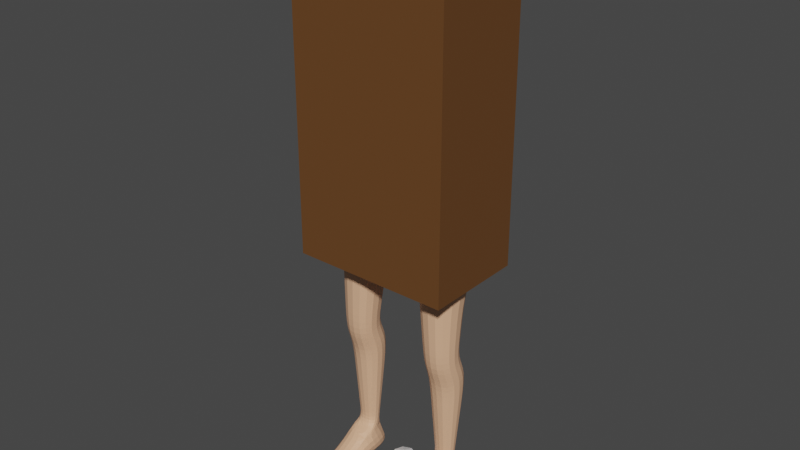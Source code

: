 # Source: MrBag_Run_Animation.blend  (saved by Blender 2.80.75; exported with 4.5.12 LTS)
import bpy
from mathutils import Matrix  # noqa: F401  (used for matrix-valued properties, if any)

bpy.ops.wm.read_factory_settings(use_empty=True)
scene = bpy.context.scene
scene.name = 'Scene'

# ---- collections
col_collection = bpy.data.collections.new('Collection'); scene.collection.children.link(col_collection)
col_body = bpy.data.collections.new('Body'); scene.collection.children.link(col_body)

# ---- materials (node trees are filled in below, after node groups)
mat_material_001 = bpy.data.materials.new('Material.001')
mat_material_001.use_transparent_shadow = False
mat_material = bpy.data.materials.new('Material')
mat_material.use_transparent_shadow = False

# ---- material node trees
mat_material_001.use_nodes = True; mat_material_001.node_tree.nodes.clear()
_N = mat_material_001.node_tree.nodes; _L = mat_material_001.node_tree.links
n0 = _N.new('ShaderNodeOutputMaterial'); n0.name = 'Material Output'; n0.location = (300, 300)
n1 = _N.new('ShaderNodeBsdfPrincipled'); n1.name = 'Principled BSDF'; n1.location = (10, 300)
n1.distribution = 'GGX'
n1.subsurface_method = 'BURLEY'
n1.inputs[0].default_value = (0.1376, 0.05687, 0.01632, 1.0)
n1.inputs[3].default_value = 1.45
n1.inputs[27].default_value = (0.0, 0.0, 0.0, 1.0)
n1.inputs[28].default_value = 1.0
_L.new(n1.outputs[0], n0.inputs[0])
n0.is_active_output = True
mat_material.use_nodes = True; mat_material.node_tree.nodes.clear()
_N = mat_material.node_tree.nodes; _L = mat_material.node_tree.links
n0 = _N.new('ShaderNodeOutputMaterial'); n0.name = 'Material Output'; n0.location = (300, 300)
n1 = _N.new('ShaderNodeBsdfPrincipled'); n1.name = 'Principled BSDF'; n1.location = (10, 300)
n1.distribution = 'GGX'
n1.subsurface_method = 'BURLEY'
n1.inputs[0].default_value = (0.8, 0.4525, 0.2741, 1.0)
n1.inputs[3].default_value = 1.45
n1.inputs[27].default_value = (0.0, 0.0, 0.0, 1.0)
n1.inputs[28].default_value = 1.0
_L.new(n1.outputs[0], n0.inputs[0])
n0.is_active_output = True

# ---- world
world_world = bpy.data.worlds.new('World'); scene.world = world_world
world_world.use_nodes = True; world_world.node_tree.nodes.clear()
_N = world_world.node_tree.nodes; _L = world_world.node_tree.links
n0 = _N.new('ShaderNodeOutputWorld'); n0.name = 'World Output'; n0.location = (300, 300)
n1 = _N.new('ShaderNodeBackground'); n1.name = 'Background'; n1.location = (10, 300)
n1.inputs[0].default_value = (0.05088, 0.05088, 0.05088, 1.0)
_L.new(n1.outputs[0], n0.inputs[0])
n0.is_active_output = True
world_world.color = (0.05088, 0.05088, 0.05088)
world_world.use_sun_shadow = False
world_world.sun_shadow_jitter_overblur = 0.0

# ---- meshes
me_sphere = bpy.data.meshes.new('Sphere')
me_sphere.from_pydata([(0.0, 0.2758, -0.2758), (0.195, 0.195, 0.2758), (0.2758, 0.2758, -1.705e-08), (0.195, 0.195, -0.2758), (0.2758, -3.979e-08, 0.2758), (0.39, -2.489e-08, -1.705e-08), (0.2758, -3.979e-08, -0.2758), (0.195, -0.195, 0.2758), (0.2758, -0.2758, -1.705e-08), (0.195, -0.195, -0.2758), (-2.059e-08, -0.2758, 0.2758), (-5.694e-09, -0.39, -1.705e-08), (-2.059e-08, -0.2758, -0.2758), (-0.195, -0.195, 0.2758), (-0.2758, -0.2758, -1.705e-08), (-0.195, -0.195, -0.2758), (0.0, -3.409e-08, -0.39), (-3.409e-08, -3.409e-08, 0.39), (-0.2758, -2.489e-08, 0.2758), (-0.39, -2.489e-08, -1.705e-08), (-0.2758, -2.489e-08, -0.2758), (-0.195, 0.195, 0.2758), (-0.2758, 0.2758, -1.705e-08), (-0.195, 0.195, -0.2758), (9.208e-09, 0.2758, 0.2758), (9.208e-09, 0.39, -1.705e-08)], [], [(0, 25, 2, 3), (24, 17, 1), (16, 0, 3), (25, 24, 1, 2), (3, 2, 5, 6), (1, 17, 4), (16, 3, 6), (2, 1, 4, 5), (6, 5, 8, 9), (4, 17, 7), (16, 6, 9), (5, 4, 7, 8), (9, 8, 11, 12), (7, 17, 10), (16, 9, 12), (8, 7, 10, 11), (12, 11, 14, 15), (10, 17, 13), (16, 12, 15), (11, 10, 13, 14), (14, 13, 18, 19), (15, 14, 19, 20), (13, 17, 18), (16, 15, 20), (16, 20, 23), (19, 18, 21, 22), (20, 19, 22, 23), (18, 17, 21), (16, 23, 0), (22, 21, 24, 25), (23, 22, 25, 0), (21, 17, 24)])
_uv = me_sphere.uv_layers.new(name='UVMap')
_uv.uv.foreach_set('vector', [0.75, 0.25, 0.75, 0.5, 0.625, 0.5, 0.625, 0.25, 0.75, 0.75, 0.6875, 1.0, 0.625, 0.75, 0.6875, 0.0, 0.75, 0.25, 0.625, 0.25, 0.75, 0.5, 0.75, 0.75, 0.625, 0.75, 0.625, 0.5, 0.625, 0.25, 0.625, 0.5, 0.5, 0.5, 0.5, 0.25, 0.625, 0.75, 0.5625, 1.0, 0.5, 0.75, 0.5625, 0.0, 0.625, 0.25, 0.5, 0.25, 0.625, 0.5, 0.625, 0.75, 0.5, 0.75, 0.5, 0.5, 0.5, 0.25, 0.5, 0.5, 0.375, 0.5, 0.375, 0.25, 0.5, 0.75, 0.4375, 1.0, 0.375, 0.75, 0.4375, 0.0, 0.5, 0.25, 0.375, 0.25, 0.5, 0.5, 0.5, 0.75, 0.375, 0.75, 0.375, 0.5, 0.375, 0.25, 0.375, 0.5, 0.25, 0.5, 0.25, 0.25, 0.375, 0.75, 0.3125, 1.0, 0.25, 0.75, 0.3125, 0.0, 0.375, 0.25, 0.25, 0.25, 0.375, 0.5, 0.375, 0.75, 0.25, 0.75, 0.25, 0.5, 0.25, 0.25, 0.25, 0.5, 0.125, 0.5, 0.125, 0.25, 0.25, 0.75, 0.1875, 1.0, 0.125, 0.75, 0.1875, 0.0, 0.25, 0.25, 0.125, 0.25, 0.25, 0.5, 0.25, 0.75, 0.125, 0.75, 0.125, 0.5, 0.125, 0.5, 0.125, 0.75, 0.0, 0.75, 0.0, 0.5, 0.125, 0.25, 0.125, 0.5, 0.0, 0.5, 0.0, 0.25, 0.125, 0.75, 0.0625, 1.0, 0.0, 0.75, 0.0625, 0.0, 0.125, 0.25, 0.0, 0.25, 0.9375, 0.0, 1.0, 0.25, 0.875, 0.25, 1.0, 0.5, 1.0, 0.75, 0.875, 0.75, 0.875, 0.5, 1.0, 0.25, 1.0, 0.5, 0.875, 0.5, 0.875, 0.25, 1.0, 0.75, 0.9375, 1.0, 0.875, 0.75, 0.8125, 0.0, 0.875, 0.25, 0.75, 0.25, 0.875, 0.5, 0.875, 0.75, 0.75, 0.75, 0.75, 0.5, 0.875, 0.25, 0.875, 0.5, 0.75, 0.5, 0.75, 0.25, 0.875, 0.75, 0.8125, 1.0, 0.75, 0.75])
me_sphere.use_remesh_preserve_volume = False
me_sphere.use_remesh_preserve_attributes = False
me_sphere.use_mirror_vertex_groups = False
me_sphere.update()
me_cube = bpy.data.meshes.new('Cube')
me_cube.from_pydata([(-1.0, -1.0, -1.0), (-1.0, -1.0, 3.647), (-1.0, 1.0, -1.0), (-1.0, 1.0, 3.647), (1.0, -1.0, -1.0), (1.0, -1.0, 3.647), (1.0, 1.0, -1.0), (1.0, 1.0, 3.647), (-1.0, -0.8171, -1.0), (-1.0, -0.8171, 3.647), (1.0, -0.8171, -1.0), (1.0, -0.8171, 3.647), (-1.0, 0.8292, 3.647), (1.0, 0.8292, -1.0), (-1.0, 0.8292, -1.0), (1.0, 0.8292, 3.647), (0.8963, 1.0, -1.0), (0.8963, 1.0, 3.647), (0.8963, -1.0, -1.0), (0.8963, -1.0, 3.647), (0.8963, -0.8171, 3.647), (0.8963, -0.8171, -1.0), (0.8963, 0.8292, -1.0), (0.8963, 0.8292, 3.647), (-0.8841, 1.0, -1.0), (-0.8841, -1.0, 3.647), (-0.8841, -0.8171, -1.0), (-0.8841, 0.8292, -1.0), (-0.8841, 1.0, 3.647), (-0.8841, -1.0, -1.0), (-0.8841, -0.8171, 3.647), (-0.8841, 0.8292, 3.647), (0.8963, -0.8171, -0.7836), (0.8963, 0.8292, -0.7836), (-0.8841, -0.8171, -0.7836), (-0.8841, 0.8292, -0.7836), (-1.0, -1.0, -0.4191), (-1.0, -1.0, 0.1617), (-1.0, -1.0, 0.7426), (-1.0, -1.0, 1.323), (-1.0, -1.0, 1.904), (-1.0, -1.0, 2.485), (-1.0, -1.0, 3.066), (-1.0, 1.0, 3.066), (-1.0, 1.0, 2.485), (-1.0, 1.0, 1.904), (-1.0, 1.0, 1.323), (-1.0, 1.0, 0.7426), (-1.0, 1.0, 0.1617), (-1.0, 1.0, -0.4191), (1.0, 1.0, 3.066), (1.0, 1.0, 2.485), (1.0, 1.0, 1.904), (1.0, 1.0, 1.323), (1.0, 1.0, 0.7426), (1.0, 1.0, 0.1617), (1.0, 1.0, -0.4191), (1.0, -1.0, 3.066), (1.0, -1.0, 2.485), (1.0, -1.0, 1.904), (1.0, -1.0, 1.323), (1.0, -1.0, 0.7426), (1.0, -1.0, 0.1617), (1.0, -1.0, -0.4191), (1.0, -0.8171, 3.066), (1.0, -0.8171, 2.485), (1.0, -0.8171, 1.904), (1.0, -0.8171, 1.323), (1.0, -0.8171, 0.7426), (1.0, -0.8171, 0.1617), (1.0, -0.8171, -0.4191), (-1.0, -0.8171, 3.066), (-1.0, -0.8171, 2.485), (-1.0, -0.8171, 1.904), (-1.0, -0.8171, 1.323), (-1.0, -0.8171, 0.7426), (-1.0, -0.8171, 0.1617), (-1.0, -0.8171, -0.4191), (1.0, 0.8292, 3.066), (1.0, 0.8292, 2.485), (1.0, 0.8292, 1.904), (1.0, 0.8292, 1.323), (1.0, 0.8292, 0.7426), (1.0, 0.8292, 0.1617), (1.0, 0.8292, -0.4191), (-1.0, 0.8292, 3.066), (-1.0, 0.8292, 2.485), (-1.0, 0.8292, 1.904), (-1.0, 0.8292, 1.323), (-1.0, 0.8292, 0.7426), (-1.0, 0.8292, 0.1617), (-1.0, 0.8292, -0.4191), (0.8963, -1.0, 3.066), (0.8963, -1.0, 2.485), (0.8963, -1.0, 1.904), (0.8963, -1.0, 1.323), (0.8963, -1.0, 0.7426), (0.8963, -1.0, 0.1617), (0.8963, -1.0, -0.4191), (0.8963, 1.0, 3.066), (0.8963, 1.0, 2.485), (0.8963, 1.0, 1.904), (0.8963, 1.0, 1.323), (0.8963, 1.0, 0.7426), (0.8963, 1.0, 0.1617), (0.8963, 1.0, -0.4191), (-0.8841, 1.0, 3.066), (-0.8841, 1.0, 2.485), (-0.8841, 1.0, 1.904), (-0.8841, 1.0, 1.323), (-0.8841, 1.0, 0.7426), (-0.8841, 1.0, 0.1617), (-0.8841, 1.0, -0.4191), (-0.8841, -1.0, 3.066), (-0.8841, -1.0, 2.485), (-0.8841, -1.0, 1.904), (-0.8841, -1.0, 1.323), (-0.8841, -1.0, 0.7426), (-0.8841, -1.0, 0.1617), (-0.8841, -1.0, -0.4191), (-0.528, 1.0, 3.647), (-0.172, 1.0, 3.647), (0.1841, 1.0, 3.647), (0.5402, 1.0, 3.647), (-0.528, -1.0, -1.0), (-0.172, -1.0, -1.0), (0.1841, -1.0, -1.0), (0.5402, -1.0, -1.0), (-0.528, -0.8171, 3.647), (-0.172, -0.8171, 3.647), (0.1841, -0.8171, 3.647), (0.5402, -0.8171, 3.647), (-0.528, 0.8292, 3.647), (-0.172, 0.8292, 3.647), (0.1841, 0.8292, 3.647), (0.5402, 0.8292, 3.647), (0.5402, 1.0, -1.0), (0.1841, 1.0, -1.0), (-0.172, 1.0, -1.0), (-0.528, 1.0, -1.0), (0.5402, -1.0, 3.647), (0.1841, -1.0, 3.647), (-0.172, -1.0, 3.647), (-0.528, -1.0, 3.647), (0.5402, -0.8171, -1.0), (0.1841, -0.8171, -1.0), (-0.172, -0.8171, -1.0), (-0.528, -0.8171, -1.0), (0.5402, 0.8292, -1.0), (0.1841, 0.8292, -1.0), (-0.172, 0.8292, -1.0), (-0.528, 0.8292, -1.0), (0.5402, -0.8171, -0.7836), (0.1841, -0.8171, -0.7836), (-0.172, -0.8171, -0.7836), (-0.528, -0.8171, -0.7836), (0.5402, 0.8292, -0.7836), (0.1841, 0.8292, -0.7836), (-0.172, 0.8292, -0.7836), (-0.528, 0.8292, -0.7836), (0.5402, -1.0, -0.4191), (0.1841, -1.0, -0.4191), (-0.172, -1.0, -0.4191), (-0.528, -1.0, -0.4191), (0.5402, -1.0, 0.1617), (0.1841, -1.0, 0.1617), (-0.172, -1.0, 0.1617), (-0.528, -1.0, 0.1617), (0.5402, -1.0, 0.7426), (0.1841, -1.0, 0.7426), (-0.172, -1.0, 0.7426), (-0.528, -1.0, 0.7426), (0.5402, -1.0, 1.323), (0.1841, -1.0, 1.323), (-0.172, -1.0, 1.323), (-0.528, -1.0, 1.323), (0.5402, -1.0, 1.904), (0.1841, -1.0, 1.904), (-0.172, -1.0, 1.904), (-0.528, -1.0, 1.904), (0.5402, -1.0, 2.485), (0.1841, -1.0, 2.485), (-0.172, -1.0, 2.485), (-0.528, -1.0, 2.485), (0.5402, -1.0, 3.066), (0.1841, -1.0, 3.066), (-0.172, -1.0, 3.066), (-0.528, -1.0, 3.066), (-0.528, 1.0, -0.4191), (-0.172, 1.0, -0.4191), (0.1841, 1.0, -0.4191), (0.5402, 1.0, -0.4191), (-0.528, 1.0, 0.1617), (-0.172, 1.0, 0.1617), (0.1841, 1.0, 0.1617), (0.5402, 1.0, 0.1617), (-0.528, 1.0, 0.7426), (-0.172, 1.0, 0.7426), (0.1841, 1.0, 0.7426), (0.5402, 1.0, 0.7426), (-0.528, 1.0, 1.323), (-0.172, 1.0, 1.323), (0.1841, 1.0, 1.323), (0.5402, 1.0, 1.323), (-0.528, 1.0, 1.904), (-0.172, 1.0, 1.904), (0.1841, 1.0, 1.904), (0.5402, 1.0, 1.904), (-0.528, 1.0, 2.485), (-0.172, 1.0, 2.485), (0.1841, 1.0, 2.485), (0.5402, 1.0, 2.485), (-0.528, 1.0, 3.066), (-0.172, 1.0, 3.066), (0.1841, 1.0, 3.066), (0.5402, 1.0, 3.066)], [], [(85, 12, 3, 43), (99, 17, 7, 50), (64, 11, 5, 57), (113, 25, 1, 42), (21, 10, 4, 18), (30, 9, 1, 25), (31, 12, 9, 30), (22, 13, 10, 21), (78, 15, 11, 64), (42, 1, 9, 71), (50, 7, 15, 78), (16, 6, 13, 22), (28, 3, 12, 31), (71, 9, 12, 85), (7, 17, 23, 15), (136, 16, 22, 148), (147, 26, 34, 155), (15, 23, 20, 11), (11, 20, 19, 5), (144, 21, 18, 127), (57, 5, 19, 92), (215, 123, 17, 99), (43, 3, 28, 106), (8, 26, 29, 0), (14, 27, 26, 8), (2, 24, 27, 14), (120, 28, 31, 132), (132, 31, 30, 128), (128, 30, 25, 143), (187, 143, 25, 113), (156, 33, 32, 152), (22, 21, 32, 33), (148, 22, 33, 156), (26, 27, 35, 34), (124, 163, 119, 29), (163, 167, 118, 119), (167, 171, 117, 118), (171, 175, 116, 117), (175, 179, 115, 116), (179, 183, 114, 115), (183, 187, 113, 114), (2, 49, 112, 24), (49, 48, 111, 112), (48, 47, 110, 111), (47, 46, 109, 110), (46, 45, 108, 109), (45, 44, 107, 108), (44, 43, 106, 107), (136, 191, 105, 16), (191, 195, 104, 105), (195, 199, 103, 104), (199, 203, 102, 103), (203, 207, 101, 102), (207, 211, 100, 101), (211, 215, 99, 100), (4, 63, 98, 18), (63, 62, 97, 98), (62, 61, 96, 97), (61, 60, 95, 96), (60, 59, 94, 95), (59, 58, 93, 94), (58, 57, 92, 93), (8, 77, 91, 14), (77, 76, 90, 91), (76, 75, 89, 90), (75, 74, 88, 89), (74, 73, 87, 88), (73, 72, 86, 87), (72, 71, 85, 86), (6, 56, 84, 13), (56, 55, 83, 84), (55, 54, 82, 83), (54, 53, 81, 82), (53, 52, 80, 81), (52, 51, 79, 80), (51, 50, 78, 79), (0, 36, 77, 8), (36, 37, 76, 77), (37, 38, 75, 76), (38, 39, 74, 75), (39, 40, 73, 74), (40, 41, 72, 73), (41, 42, 71, 72), (13, 84, 70, 10), (84, 83, 69, 70), (83, 82, 68, 69), (82, 81, 67, 68), (81, 80, 66, 67), (80, 79, 65, 66), (79, 78, 64, 65), (29, 119, 36, 0), (119, 118, 37, 36), (118, 117, 38, 37), (117, 116, 39, 38), (116, 115, 40, 39), (115, 114, 41, 40), (114, 113, 42, 41), (10, 70, 63, 4), (70, 69, 62, 63), (69, 68, 61, 62), (68, 67, 60, 61), (67, 66, 59, 60), (66, 65, 58, 59), (65, 64, 57, 58), (16, 105, 56, 6), (105, 104, 55, 56), (104, 103, 54, 55), (103, 102, 53, 54), (102, 101, 52, 53), (101, 100, 51, 52), (100, 99, 50, 51), (14, 91, 49, 2), (91, 90, 48, 49), (90, 89, 47, 48), (89, 88, 46, 47), (88, 87, 45, 46), (87, 86, 44, 45), (86, 85, 43, 44), (107, 106, 212, 208), (208, 212, 213, 209), (209, 213, 214, 210), (210, 214, 215, 211), (108, 107, 208, 204), (204, 208, 209, 205), (205, 209, 210, 206), (206, 210, 211, 207), (109, 108, 204, 200), (200, 204, 205, 201), (201, 205, 206, 202), (202, 206, 207, 203), (110, 109, 200, 196), (196, 200, 201, 197), (197, 201, 202, 198), (198, 202, 203, 199), (111, 110, 196, 192), (192, 196, 197, 193), (193, 197, 198, 194), (194, 198, 199, 195), (112, 111, 192, 188), (188, 192, 193, 189), (189, 193, 194, 190), (190, 194, 195, 191), (24, 112, 188, 139), (139, 188, 189, 138), (138, 189, 190, 137), (137, 190, 191, 136), (93, 92, 184, 180), (180, 184, 185, 181), (181, 185, 186, 182), (182, 186, 187, 183), (94, 93, 180, 176), (176, 180, 181, 177), (177, 181, 182, 178), (178, 182, 183, 179), (95, 94, 176, 172), (172, 176, 177, 173), (173, 177, 178, 174), (174, 178, 179, 175), (96, 95, 172, 168), (168, 172, 173, 169), (169, 173, 174, 170), (170, 174, 175, 171), (97, 96, 168, 164), (164, 168, 169, 165), (165, 169, 170, 166), (166, 170, 171, 167), (98, 97, 164, 160), (160, 164, 165, 161), (161, 165, 166, 162), (162, 166, 167, 163), (18, 98, 160, 127), (127, 160, 161, 126), (126, 161, 162, 125), (125, 162, 163, 124), (27, 151, 159, 35), (151, 150, 158, 159), (150, 149, 157, 158), (149, 148, 156, 157), (35, 159, 155, 34), (159, 158, 154, 155), (158, 157, 153, 154), (157, 156, 152, 153), (92, 19, 140, 184), (184, 140, 141, 185), (185, 141, 142, 186), (186, 142, 143, 187), (20, 131, 140, 19), (131, 130, 141, 140), (130, 129, 142, 141), (129, 128, 143, 142), (23, 135, 131, 20), (135, 134, 130, 131), (134, 133, 129, 130), (133, 132, 128, 129), (17, 123, 135, 23), (123, 122, 134, 135), (122, 121, 133, 134), (121, 120, 132, 133), (106, 28, 120, 212), (212, 120, 121, 213), (213, 121, 122, 214), (214, 122, 123, 215), (26, 147, 124, 29), (147, 146, 125, 124), (146, 145, 126, 125), (145, 144, 127, 126), (21, 144, 152, 32), (144, 145, 153, 152), (145, 146, 154, 153), (146, 147, 155, 154), (24, 139, 151, 27), (139, 138, 150, 151), (138, 137, 149, 150), (137, 136, 148, 149)])
_uv = me_cube.uv_layers.new(name='UVMap')
_uv.uv.foreach_set('vector', [0.5938, 0.2287, 0.625, 0.2287, 0.625, 0.25, 0.5938, 0.25, 0.5938, 0.487, 0.625, 0.487, 0.625, 0.5, 0.5938, 0.5, 0.5938, 0.7271, 0.625, 0.7271, 0.625, 0.75, 0.5938, 0.75, 0.5938, 0.9855, 0.625, 0.9855, 0.625, 1.0, 0.5938, 1.0, 0.362, 0.7271, 0.375, 0.7271, 0.375, 0.75, 0.362, 0.75, 0.8605, 0.7271, 0.875, 0.7271, 0.875, 0.75, 0.8605, 0.75, 0.8605, 0.5213, 0.875, 0.5213, 0.875, 0.7271, 0.8605, 0.7271, 0.362, 0.5213, 0.375, 0.5213, 0.375, 0.7271, 0.362, 0.7271, 0.5938, 0.5213, 0.625, 0.5213, 0.625, 0.7271, 0.5938, 0.7271, 0.5938, 0.0, 0.625, 0.0, 0.625, 0.02286, 0.5938, 0.02286, 0.5938, 0.5, 0.625, 0.5, 0.625, 0.5213, 0.5938, 0.5213, 0.362, 0.5, 0.375, 0.5, 0.375, 0.5213, 0.362, 0.5213, 0.8605, 0.5, 0.875, 0.5, 0.875, 0.5213, 0.8605, 0.5213, 0.5938, 0.02286, 0.625, 0.02286, 0.625, 0.2287, 0.5938, 0.2287, 0.625, 0.5, 0.638, 0.5, 0.638, 0.5213, 0.625, 0.5213, 0.3175, 0.5, 0.362, 0.5, 0.362, 0.5213, 0.3175, 0.5213, 0.184, 0.7271, 0.1395, 0.7271, 0.1395, 0.7271, 0.184, 0.7271, 0.625, 0.5213, 0.638, 0.5213, 0.638, 0.7271, 0.625, 0.7271, 0.625, 0.7271, 0.638, 0.7271, 0.638, 0.75, 0.625, 0.75, 0.3175, 0.7271, 0.362, 0.7271, 0.362, 0.75, 0.3175, 0.75, 0.5938, 0.75, 0.625, 0.75, 0.625, 0.763, 0.5938, 0.763, 0.5938, 0.4425, 0.625, 0.4425, 0.625, 0.487, 0.5938, 0.487, 0.5938, 0.25, 0.625, 0.25, 0.625, 0.2645, 0.5938, 0.2645, 0.125, 0.7271, 0.1395, 0.7271, 0.1395, 0.75, 0.125, 0.75, 0.125, 0.5213, 0.1395, 0.5213, 0.1395, 0.7271, 0.125, 0.7271, 0.125, 0.5, 0.1395, 0.5, 0.1395, 0.5213, 0.125, 0.5213, 0.816, 0.5, 0.8605, 0.5, 0.8605, 0.5213, 0.816, 0.5213, 0.816, 0.5213, 0.8605, 0.5213, 0.8605, 0.7271, 0.816, 0.7271, 0.816, 0.7271, 0.8605, 0.7271, 0.8605, 0.75, 0.816, 0.75, 0.5938, 0.941, 0.625, 0.941, 0.625, 0.9855, 0.5938, 0.9855, 0.3175, 0.5213, 0.362, 0.5213, 0.362, 0.7271, 0.3175, 0.7271, 0.362, 0.5213, 0.362, 0.7271, 0.362, 0.7271, 0.362, 0.5213, 0.3175, 0.5213, 0.362, 0.5213, 0.362, 0.5213, 0.3175, 0.5213, 0.1395, 0.7271, 0.1395, 0.5213, 0.1395, 0.5213, 0.1395, 0.7271, 0.375, 0.941, 0.4062, 0.941, 0.4062, 0.9855, 0.375, 0.9855, 0.4062, 0.941, 0.4375, 0.941, 0.4375, 0.9855, 0.4062, 0.9855, 0.4375, 0.941, 0.4688, 0.941, 0.4688, 0.9855, 0.4375, 0.9855, 0.4688, 0.941, 0.5, 0.941, 0.5, 0.9855, 0.4688, 0.9855, 0.5, 0.941, 0.5312, 0.941, 0.5312, 0.9855, 0.5, 0.9855, 0.5312, 0.941, 0.5625, 0.941, 0.5625, 0.9855, 0.5312, 0.9855, 0.5625, 0.941, 0.5938, 0.941, 0.5938, 0.9855, 0.5625, 0.9855, 0.375, 0.25, 0.4062, 0.25, 0.4062, 0.2645, 0.375, 0.2645, 0.4062, 0.25, 0.4375, 0.25, 0.4375, 0.2645, 0.4062, 0.2645, 0.4375, 0.25, 0.4688, 0.25, 0.4688, 0.2645, 0.4375, 0.2645, 0.4688, 0.25, 0.5, 0.25, 0.5, 0.2645, 0.4688, 0.2645, 0.5, 0.25, 0.5312, 0.25, 0.5312, 0.2645, 0.5, 0.2645, 0.5312, 0.25, 0.5625, 0.25, 0.5625, 0.2645, 0.5312, 0.2645, 0.5625, 0.25, 0.5938, 0.25, 0.5938, 0.2645, 0.5625, 0.2645, 0.375, 0.4425, 0.4062, 0.4425, 0.4062, 0.487, 0.375, 0.487, 0.4062, 0.4425, 0.4375, 0.4425, 0.4375, 0.487, 0.4062, 0.487, 0.4375, 0.4425, 0.4688, 0.4425, 0.4688, 0.487, 0.4375, 0.487, 0.4688, 0.4425, 0.5, 0.4425, 0.5, 0.487, 0.4688, 0.487, 0.5, 0.4425, 0.5312, 0.4425, 0.5312, 0.487, 0.5, 0.487, 0.5312, 0.4425, 0.5625, 0.4425, 0.5625, 0.487, 0.5312, 0.487, 0.5625, 0.4425, 0.5938, 0.4425, 0.5938, 0.487, 0.5625, 0.487, 0.375, 0.75, 0.4062, 0.75, 0.4062, 0.763, 0.375, 0.763, 0.4062, 0.75, 0.4375, 0.75, 0.4375, 0.763, 0.4062, 0.763, 0.4375, 0.75, 0.4688, 0.75, 0.4688, 0.763, 0.4375, 0.763, 0.4688, 0.75, 0.5, 0.75, 0.5, 0.763, 0.4688, 0.763, 0.5, 0.75, 0.5312, 0.75, 0.5312, 0.763, 0.5, 0.763, 0.5312, 0.75, 0.5625, 0.75, 0.5625, 0.763, 0.5312, 0.763, 0.5625, 0.75, 0.5938, 0.75, 0.5938, 0.763, 0.5625, 0.763, 0.375, 0.02286, 0.4062, 0.02286, 0.4062, 0.2287, 0.375, 0.2287, 0.4062, 0.02286, 0.4375, 0.02286, 0.4375, 0.2287, 0.4062, 0.2287, 0.4375, 0.02286, 0.4688, 0.02286, 0.4688, 0.2287, 0.4375, 0.2287, 0.4688, 0.02286, 0.5, 0.02286, 0.5, 0.2287, 0.4688, 0.2287, 0.5, 0.02286, 0.5312, 0.02286, 0.5312, 0.2287, 0.5, 0.2287, 0.5312, 0.02286, 0.5625, 0.02286, 0.5625, 0.2287, 0.5312, 0.2287, 0.5625, 0.02286, 0.5938, 0.02286, 0.5938, 0.2287, 0.5625, 0.2287, 0.375, 0.5, 0.4062, 0.5, 0.4062, 0.5213, 0.375, 0.5213, 0.4062, 0.5, 0.4375, 0.5, 0.4375, 0.5213, 0.4062, 0.5213, 0.4375, 0.5, 0.4688, 0.5, 0.4688, 0.5213, 0.4375, 0.5213, 0.4688, 0.5, 0.5, 0.5, 0.5, 0.5213, 0.4688, 0.5213, 0.5, 0.5, 0.5312, 0.5, 0.5312, 0.5213, 0.5, 0.5213, 0.5312, 0.5, 0.5625, 0.5, 0.5625, 0.5213, 0.5312, 0.5213, 0.5625, 0.5, 0.5938, 0.5, 0.5938, 0.5213, 0.5625, 0.5213, 0.375, 0.0, 0.4062, 0.0, 0.4062, 0.02286, 0.375, 0.02286, 0.4062, 0.0, 0.4375, 0.0, 0.4375, 0.02286, 0.4062, 0.02286, 0.4375, 0.0, 0.4688, 0.0, 0.4688, 0.02286, 0.4375, 0.02286, 0.4688, 0.0, 0.5, 0.0, 0.5, 0.02286, 0.4688, 0.02286, 0.5, 0.0, 0.5312, 0.0, 0.5312, 0.02286, 0.5, 0.02286, 0.5312, 0.0, 0.5625, 0.0, 0.5625, 0.02286, 0.5312, 0.02286, 0.5625, 0.0, 0.5938, 0.0, 0.5938, 0.02286, 0.5625, 0.02286, 0.375, 0.5213, 0.4062, 0.5213, 0.4062, 0.7271, 0.375, 0.7271, 0.4062, 0.5213, 0.4375, 0.5213, 0.4375, 0.7271, 0.4062, 0.7271, 0.4375, 0.5213, 0.4688, 0.5213, 0.4688, 0.7271, 0.4375, 0.7271, 0.4688, 0.5213, 0.5, 0.5213, 0.5, 0.7271, 0.4688, 0.7271, 0.5, 0.5213, 0.5312, 0.5213, 0.5312, 0.7271, 0.5, 0.7271, 0.5312, 0.5213, 0.5625, 0.5213, 0.5625, 0.7271, 0.5312, 0.7271, 0.5625, 0.5213, 0.5938, 0.5213, 0.5938, 0.7271, 0.5625, 0.7271, 0.375, 0.9855, 0.4062, 0.9855, 0.4062, 1.0, 0.375, 1.0, 0.4062, 0.9855, 0.4375, 0.9855, 0.4375, 1.0, 0.4062, 1.0, 0.4375, 0.9855, 0.4688, 0.9855, 0.4688, 1.0, 0.4375, 1.0, 0.4688, 0.9855, 0.5, 0.9855, 0.5, 1.0, 0.4688, 1.0, 0.5, 0.9855, 0.5312, 0.9855, 0.5312, 1.0, 0.5, 1.0, 0.5312, 0.9855, 0.5625, 0.9855, 0.5625, 1.0, 0.5312, 1.0, 0.5625, 0.9855, 0.5938, 0.9855, 0.5938, 1.0, 0.5625, 1.0, 0.375, 0.7271, 0.4062, 0.7271, 0.4062, 0.75, 0.375, 0.75, 0.4062, 0.7271, 0.4375, 0.7271, 0.4375, 0.75, 0.4062, 0.75, 0.4375, 0.7271, 0.4688, 0.7271, 0.4688, 0.75, 0.4375, 0.75, 0.4688, 0.7271, 0.5, 0.7271, 0.5, 0.75, 0.4688, 0.75, 0.5, 0.7271, 0.5312, 0.7271, 0.5312, 0.75, 0.5, 0.75, 0.5312, 0.7271, 0.5625, 0.7271, 0.5625, 0.75, 0.5312, 0.75, 0.5625, 0.7271, 0.5938, 0.7271, 0.5938, 0.75, 0.5625, 0.75, 0.375, 0.487, 0.4062, 0.487, 0.4062, 0.5, 0.375, 0.5, 0.4062, 0.487, 0.4375, 0.487, 0.4375, 0.5, 0.4062, 0.5, 0.4375, 0.487, 0.4688, 0.487, 0.4688, 0.5, 0.4375, 0.5, 0.4688, 0.487, 0.5, 0.487, 0.5, 0.5, 0.4688, 0.5, 0.5, 0.487, 0.5312, 0.487, 0.5312, 0.5, 0.5, 0.5, 0.5312, 0.487, 0.5625, 0.487, 0.5625, 0.5, 0.5312, 0.5, 0.5625, 0.487, 0.5938, 0.487, 0.5938, 0.5, 0.5625, 0.5, 0.375, 0.2287, 0.4062, 0.2287, 0.4062, 0.25, 0.375, 0.25, 0.4062, 0.2287, 0.4375, 0.2287, 0.4375, 0.25, 0.4062, 0.25, 0.4375, 0.2287, 0.4688, 0.2287, 0.4688, 0.25, 0.4375, 0.25, 0.4688, 0.2287, 0.5, 0.2287, 0.5, 0.25, 0.4688, 0.25, 0.5, 0.2287, 0.5312, 0.2287, 0.5312, 0.25, 0.5, 0.25, 0.5312, 0.2287, 0.5625, 0.2287, 0.5625, 0.25, 0.5312, 0.25, 0.5625, 0.2287, 0.5938, 0.2287, 0.5938, 0.25, 0.5625, 0.25, 0.5625, 0.2645, 0.5938, 0.2645, 0.5938, 0.309, 0.5625, 0.309, 0.5625, 0.309, 0.5938, 0.309, 0.5938, 0.3535, 0.5625, 0.3535, 0.5625, 0.3535, 0.5938, 0.3535, 0.5938, 0.398, 0.5625, 0.398, 0.5625, 0.398, 0.5938, 0.398, 0.5938, 0.4425, 0.5625, 0.4425, 0.5312, 0.2645, 0.5625, 0.2645, 0.5625, 0.309, 0.5312, 0.309, 0.5312, 0.309, 0.5625, 0.309, 0.5625, 0.3535, 0.5312, 0.3535, 0.5312, 0.3535, 0.5625, 0.3535, 0.5625, 0.398, 0.5312, 0.398, 0.5312, 0.398, 0.5625, 0.398, 0.5625, 0.4425, 0.5312, 0.4425, 0.5, 0.2645, 0.5312, 0.2645, 0.5312, 0.309, 0.5, 0.309, 0.5, 0.309, 0.5312, 0.309, 0.5312, 0.3535, 0.5, 0.3535, 0.5, 0.3535, 0.5312, 0.3535, 0.5312, 0.398, 0.5, 0.398, 0.5, 0.398, 0.5312, 0.398, 0.5312, 0.4425, 0.5, 0.4425, 0.4688, 0.2645, 0.5, 0.2645, 0.5, 0.309, 0.4688, 0.309, 0.4688, 0.309, 0.5, 0.309, 0.5, 0.3535, 0.4688, 0.3535, 0.4688, 0.3535, 0.5, 0.3535, 0.5, 0.398, 0.4687, 0.398, 0.4687, 0.398, 0.5, 0.398, 0.5, 0.4425, 0.4688, 0.4425, 0.4375, 0.2645, 0.4688, 0.2645, 0.4688, 0.309, 0.4375, 0.309, 0.4375, 0.309, 0.4688, 0.309, 0.4688, 0.3535, 0.4375, 0.3535, 0.4375, 0.3535, 0.4688, 0.3535, 0.4687, 0.398, 0.4375, 0.398, 0.4375, 0.398, 0.4687, 0.398, 0.4688, 0.4425, 0.4375, 0.4425, 0.4062, 0.2645, 0.4375, 0.2645, 0.4375, 0.309, 0.4063, 0.309, 0.4063, 0.309, 0.4375, 0.309, 0.4375, 0.3535, 0.4063, 0.3535, 0.4063, 0.3535, 0.4375, 0.3535, 0.4375, 0.398, 0.4062, 0.398, 0.4062, 0.398, 0.4375, 0.398, 0.4375, 0.4425, 0.4062, 0.4425, 0.375, 0.2645, 0.4062, 0.2645, 0.4063, 0.309, 0.375, 0.309, 0.375, 0.309, 0.4063, 0.309, 0.4063, 0.3535, 0.375, 0.3535, 0.375, 0.3535, 0.4063, 0.3535, 0.4062, 0.398, 0.375, 0.398, 0.375, 0.398, 0.4062, 0.398, 0.4062, 0.4425, 0.375, 0.4425, 0.5625, 0.763, 0.5938, 0.763, 0.5938, 0.8075, 0.5625, 0.8075, 0.5625, 0.8075, 0.5938, 0.8075, 0.5938, 0.852, 0.5625, 0.852, 0.5625, 0.852, 0.5938, 0.852, 0.5938, 0.8965, 0.5625, 0.8965, 0.5625, 0.8965, 0.5938, 0.8965, 0.5938, 0.941, 0.5625, 0.941, 0.5312, 0.763, 0.5625, 0.763, 0.5625, 0.8075, 0.5312, 0.8075, 0.5312, 0.8075, 0.5625, 0.8075, 0.5625, 0.852, 0.5312, 0.852, 0.5312, 0.852, 0.5625, 0.852, 0.5625, 0.8965, 0.5312, 0.8965, 0.5312, 0.8965, 0.5625, 0.8965, 0.5625, 0.941, 0.5312, 0.941, 0.5, 0.763, 0.5312, 0.763, 0.5312, 0.8075, 0.5, 0.8075, 0.5, 0.8075, 0.5312, 0.8075, 0.5312, 0.852, 0.5, 0.852, 0.5, 0.852, 0.5312, 0.852, 0.5312, 0.8965, 0.5, 0.8965, 0.5, 0.8965, 0.5312, 0.8965, 0.5312, 0.941, 0.5, 0.941, 0.4688, 0.763, 0.5, 0.763, 0.5, 0.8075, 0.4688, 0.8075, 0.4688, 0.8075, 0.5, 0.8075, 0.5, 0.852, 0.4688, 0.852, 0.4688, 0.852, 0.5, 0.852, 0.5, 0.8965, 0.4687, 0.8965, 0.4687, 0.8965, 0.5, 0.8965, 0.5, 0.941, 0.4688, 0.941, 0.4375, 0.763, 0.4688, 0.763, 0.4688, 0.8075, 0.4375, 0.8075, 0.4375, 0.8075, 0.4688, 0.8075, 0.4688, 0.852, 0.4375, 0.852, 0.4375, 0.852, 0.4688, 0.852, 0.4687, 0.8965, 0.4375, 0.8965, 0.4375, 0.8965, 0.4687, 0.8965, 0.4688, 0.941, 0.4375, 0.941, 0.4062, 0.763, 0.4375, 0.763, 0.4375, 0.8075, 0.4063, 0.8075, 0.4063, 0.8075, 0.4375, 0.8075, 0.4375, 0.852, 0.4063, 0.852, 0.4063, 0.852, 0.4375, 0.852, 0.4375, 0.8965, 0.4062, 0.8965, 0.4062, 0.8965, 0.4375, 0.8965, 0.4375, 0.941, 0.4062, 0.941, 0.375, 0.763, 0.4062, 0.763, 0.4063, 0.8075, 0.375, 0.8075, 0.375, 0.8075, 0.4063, 0.8075, 0.4063, 0.852, 0.375, 0.852, 0.375, 0.852, 0.4063, 0.852, 0.4062, 0.8965, 0.375, 0.8965, 0.375, 0.8965, 0.4062, 0.8965, 0.4062, 0.941, 0.375, 0.941, 0.1395, 0.5213, 0.184, 0.5213, 0.184, 0.5213, 0.1395, 0.5213, 0.184, 0.5213, 0.2285, 0.5213, 0.2285, 0.5213, 0.184, 0.5213, 0.2285, 0.5213, 0.273, 0.5213, 0.273, 0.5213, 0.2285, 0.5213, 0.273, 0.5213, 0.3175, 0.5213, 0.3175, 0.5213, 0.273, 0.5213, 0.1395, 0.5213, 0.184, 0.5213, 0.184, 0.7271, 0.1395, 0.7271, 0.184, 0.5213, 0.2285, 0.5213, 0.2285, 0.7271, 0.184, 0.7271, 0.2285, 0.5213, 0.273, 0.5213, 0.273, 0.7271, 0.2285, 0.7271, 0.273, 0.5213, 0.3175, 0.5213, 0.3175, 0.7271, 0.273, 0.7271, 0.5938, 0.763, 0.625, 0.763, 0.625, 0.8075, 0.5938, 0.8075, 0.5938, 0.8075, 0.625, 0.8075, 0.625, 0.852, 0.5938, 0.852, 0.5938, 0.852, 0.625, 0.852, 0.625, 0.8965, 0.5938, 0.8965, 0.5938, 0.8965, 0.625, 0.8965, 0.625, 0.941, 0.5938, 0.941, 0.638, 0.7271, 0.6825, 0.7271, 0.6825, 0.75, 0.638, 0.75, 0.6825, 0.7271, 0.727, 0.7271, 0.727, 0.75, 0.6825, 0.75, 0.727, 0.7271, 0.7715, 0.7271, 0.7715, 0.75, 0.727, 0.75, 0.7715, 0.7271, 0.816, 0.7271, 0.816, 0.75, 0.7715, 0.75, 0.638, 0.5213, 0.6825, 0.5213, 0.6825, 0.7271, 0.638, 0.7271, 0.6825, 0.5213, 0.727, 0.5213, 0.727, 0.7271, 0.6825, 0.7271, 0.727, 0.5213, 0.7715, 0.5213, 0.7715, 0.7271, 0.727, 0.7271, 0.7715, 0.5213, 0.816, 0.5213, 0.816, 0.7271, 0.7715, 0.7271, 0.638, 0.5, 0.6825, 0.5, 0.6825, 0.5213, 0.638, 0.5213, 0.6825, 0.5, 0.727, 0.5, 0.727, 0.5213, 0.6825, 0.5213, 0.727, 0.5, 0.7715, 0.5, 0.7715, 0.5213, 0.727, 0.5213, 0.7715, 0.5, 0.816, 0.5, 0.816, 0.5213, 0.7715, 0.5213, 0.5938, 0.2645, 0.625, 0.2645, 0.625, 0.309, 0.5938, 0.309, 0.5938, 0.309, 0.625, 0.309, 0.625, 0.3535, 0.5938, 0.3535, 0.5938, 0.3535, 0.625, 0.3535, 0.625, 0.398, 0.5938, 0.398, 0.5938, 0.398, 0.625, 0.398, 0.625, 0.4425, 0.5938, 0.4425, 0.1395, 0.7271, 0.184, 0.7271, 0.184, 0.75, 0.1395, 0.75, 0.184, 0.7271, 0.2285, 0.7271, 0.2285, 0.75, 0.184, 0.75, 0.2285, 0.7271, 0.273, 0.7271, 0.273, 0.75, 0.2285, 0.75, 0.273, 0.7271, 0.3175, 0.7271, 0.3175, 0.75, 0.273, 0.75, 0.362, 0.7271, 0.3175, 0.7271, 0.3175, 0.7271, 0.362, 0.7271, 0.3175, 0.7271, 0.273, 0.7271, 0.273, 0.7271, 0.3175, 0.7271, 0.273, 0.7271, 0.2285, 0.7271, 0.2285, 0.7271, 0.273, 0.7271, 0.2285, 0.7271, 0.184, 0.7271, 0.184, 0.7271, 0.2285, 0.7271, 0.1395, 0.5, 0.184, 0.5, 0.184, 0.5213, 0.1395, 0.5213, 0.184, 0.5, 0.2285, 0.5, 0.2285, 0.5213, 0.184, 0.5213, 0.2285, 0.5, 0.273, 0.5, 0.273, 0.5213, 0.2285, 0.5213, 0.273, 0.5, 0.3175, 0.5, 0.3175, 0.5213, 0.273, 0.5213])
me_cube.materials.append(mat_material_001)
me_cube.use_remesh_preserve_volume = False
me_cube.use_remesh_preserve_attributes = False
me_cube.use_mirror_vertex_groups = False
me_cube.update()
me_plane = bpy.data.meshes.new('Plane')
me_plane.from_pydata([(0.2841, -0.4548, -0.09226), (-0.1422, -0.4548, -0.09226), (-0.1422, -0.5309, 0.2105), (0.2841, -0.5309, 0.2105), (0.5103, -0.3609, 3.551), (-0.2334, -0.3845, 3.973), (-0.2639, 0.4705, 3.968), (0.4799, 0.4942, 3.545), (0.3193, -0.286, 2.033), (-0.152, -0.3133, 2.035), (-0.178, 0.144, 2.149), (0.2932, 0.1714, 2.147), (-0.2059, -0.1489, -0.03504), (0.3478, -0.1489, -0.03504), (0.3603, 0.3879, -0.106), (-0.2183, 0.3879, -0.106), (0.2483, -0.97, -0.05014), (-0.1064, -0.8509, -0.05014), (-0.1064, -0.8642, 0.08956), (0.2483, -0.9833, 0.08956), (0.7541, -0.5395, 3.679), (-0.1413, -0.6133, 4.623), (-0.1285, 0.5918, 4.673), (0.7541, 0.5153, 3.729), (0.7541, -0.4657, 4.791), (0.07613, -0.4526, 4.837), (0.07613, 0.4526, 4.837), (0.7541, -0.6182, 4.587), (0.4191, -0.317, 2.97), (-0.1789, -0.3538, 2.992), (-0.2172, 0.2428, 2.947), (0.3808, 0.2796, 2.925), (0.3435, -0.1599, 1.772), (-0.1748, -0.1863, 1.765), (-0.2021, 0.3153, 1.896), (0.3162, 0.3417, 1.903), (-0.1411, -0.2959, 0.3405), (0.2831, -0.2959, 0.3405), (0.2634, -0.7222, -0.0305), (-0.1215, -0.7222, -0.0305), (-0.1215, -0.7424, 0.1423), (0.2634, -0.7424, 0.1423), (0.4877, -0.3276, 3.331), (-0.2205, -0.3713, 3.356), (-0.2666, 0.3327, 3.276), (0.4416, 0.3764, 3.252), (0.3654, -0.3037, 2.486), (-0.1633, -0.3361, 2.505), (-0.1965, 0.1926, 2.486), (0.3322, 0.225, 2.466), (0.2241, -0.03998, 0.4319), (-0.07139, -0.05553, 0.4321), (-0.08221, 0.15, 0.4288), (0.2133, 0.1655, 0.4286), (0.2437, -0.06094, 0.6626), (-0.08835, -0.07842, 0.6628), (-0.1019, 0.1784, 0.6586), (0.2302, 0.1959, 0.6584), (0.2708, -0.08993, 0.9815), (-0.1118, -0.1101, 0.9818), (-0.1291, 0.2177, 0.9765), (0.2535, 0.2378, 0.9762), (0.3043, -0.1258, 1.376), (-0.1408, -0.1492, 1.376), (-0.1627, 0.2663, 1.37), (0.2824, 0.2897, 1.369), (0.7541, 0.5918, 4.673), (0.7541, 0.4526, 4.837)], [], [(38, 39, 1, 0), (50, 37, 53), (16, 17, 39, 38), (22, 66, 23), (19, 16, 38, 41), (18, 19, 41, 40), (37, 51, 36), (37, 50, 51), (52, 53, 15), (53, 14, 15), (17, 18, 40, 39), (36, 52, 15, 12), (19, 18, 17, 16), (15, 14, 13, 12), (36, 51, 52), (37, 13, 14, 53), (39, 40, 2, 1), (40, 41, 3, 2), (41, 38, 0, 3), (42, 43, 29, 28), (43, 44, 30, 29), (44, 45, 31, 30), (45, 42, 28, 31), (4, 5, 43, 42), (5, 6, 44, 43), (6, 7, 45, 44), (7, 4, 42, 45), (8, 9, 33, 32), (9, 10, 34, 33), (10, 11, 35, 34), (11, 8, 32, 35), (20, 21, 5, 4), (21, 22, 6, 5), (22, 23, 7, 6), (23, 20, 4, 7), (22, 26, 67, 66), (25, 26, 22, 21), (25, 21, 27, 24), (21, 20, 27), (46, 47, 9, 8), (47, 48, 10, 9), (48, 49, 11, 10), (49, 46, 8, 11), (28, 29, 47, 46), (29, 30, 48, 47), (30, 31, 49, 48), (31, 28, 46, 49), (54, 55, 51, 50), (55, 56, 52, 51), (56, 57, 53, 52), (57, 54, 50, 53), (58, 59, 55, 54), (59, 60, 56, 55), (60, 61, 57, 56), (61, 58, 54, 57), (62, 63, 59, 58), (63, 64, 60, 59), (64, 65, 61, 60), (65, 62, 58, 61), (32, 33, 63, 62), (33, 34, 64, 63), (34, 35, 65, 64), (35, 32, 62, 65), (0, 1, 12, 13), (1, 2, 36, 12), (2, 3, 37, 36), (3, 0, 13, 37), (26, 25, 24, 67)])
me_plane.materials.append(mat_material)
me_plane.use_remesh_preserve_volume = False
me_plane.use_remesh_preserve_attributes = False
me_plane.use_mirror_vertex_groups = False
me_plane.update()
arm_armature = bpy.data.armatures.new('Armature')  # bones are not reproduced

# ---- objects
ob_empty = bpy.data.objects.new('Empty', None)
ob_empty_001 = bpy.data.objects.new('Empty.001', None)
ob_empty_002 = bpy.data.objects.new('Empty.002', None)
ob_sphere = bpy.data.objects.new('Sphere', me_sphere)
ob_bag = bpy.data.objects.new('Bag', me_cube)
ob_legs = bpy.data.objects.new('Legs', me_plane)
ob_armature = bpy.data.objects.new('Armature', arm_armature)

# ---- transforms, parenting, visibility, modifiers, constraints
ob_empty.location = (-0.7639, -0.01971, 2.065)
ob_empty.rotation_euler = (4.712, 1.538, 1.571)
ob_empty.empty_display_type = 'IMAGE'
ob_empty.empty_display_size = 5.0
ob_empty.color = (1.0, 1.0, 1.0, 0.4839)
ob_empty.lineart.crease_threshold = 0.0
ob_empty_001.location = (-0.6263, -2.098e-08, 0.1561)
ob_empty_001.rotation_euler = (1.571, 1.571, 0.0)
ob_empty_001.empty_display_type = 'IMAGE'
ob_empty_001.empty_display_size = 5.487
ob_empty_001.empty_image_offset = (-0.8796, -0.433)
ob_empty_001.color = (1.0, 1.0, 1.0, 0.4435)
ob_empty_001.lineart.crease_threshold = 0.0
ob_empty_002.location = (-0.0, 0.0, 0.0)
ob_empty_002.lineart.crease_threshold = 0.0
ob_sphere.location = (0.0, 0.0, 0.0)
ob_sphere.scale = (0.6132, 0.6132, 0.6132)
ob_sphere.lineart.crease_threshold = 0.0
ob_bag.parent = ob_armature
ob_bag.matrix_parent_inverse = Matrix(((1.0, -0.0, 0.0, -9.411e-16), (-0.0, 1.0, -0.0, -0.01472), (0.0, -0.0, 1.0, -4.238), (-0.0, 0.0, -0.0, 1.0)))
ob_bag.location = (0.0, 0.0, 4.343)
ob_bag.scale = (1.126, 0.7218, 1.0)
ob_bag.lineart.crease_threshold = 0.0
_vg = ob_bag.vertex_groups.new(name='Pelvis')
for _i, _w in zip([0, 2, 4, 6, 8, 10, 13, 14, 16, 18, 21, 22, 24, 26, 27, 29, 32, 33, 34, 35, 36, 37, 38, 39, 40, 45, 46, 47, 48, 49, 52, 53, 54, 55, 56, 59, 60, 61, 62, 63, 66, 67, 68, 69, 70, 73, 74, 75, 76, 77, 80, 81, 82, 83, 84, 87, 88, 89, 90, 91, 94, 95, 96, 97, 98, 101, 102, 103, 104, 105, 108, 109, 110, 111, 112, 115, 116, 117, 118, 119, 124, 125, 126, 127, 136, 137, 138, 139, 144, 145, 146, 147, 148, 149, 150, 151, 152, 153, 154, 155, 156, 157, 158, 159, 160, 161, 162, 163, 164, 165, 166, 167, 168, 169, 170, 171, 172, 173, 174, 175, 176, 179, 188, 189, 190, 191, 192, 193, 194, 195, 196, 197, 198, 199, 200, 201, 202, 203, 204, 205, 206, 207], [0.1047, 0.1363, 0.1077, 0.1256, 0.1077, 0.1105, 0.1236, 0.1326, 0.1364, 0.1125, 0.1335, 0.1478, 0.1507, 0.1321, 0.1612, 0.1108, 0.1733, 0.189, 0.1735, 0.2003, 0.07749, 0.1438, 0.3114, 0.1405, 0.04003, 0.06154, 0.1475, 0.3067, 0.1469, 0.09907, 0.06183, 0.1481, 0.3076, 0.1434, 0.08661, 0.04096, 0.1418, 0.3144, 0.1457, 0.0784, 0.04227, 0.141, 0.3408, 0.1363, 0.07551, 0.04147, 0.1399, 0.3388, 0.1352, 0.07499, 0.06153, 0.1467, 0.3308, 0.134, 0.08124, 0.06126, 0.1462, 0.3305, 0.1367, 0.08915, 0.03976, 0.1439, 0.3161, 0.1588, 0.08217, 0.06192, 0.1508, 0.309, 0.1569, 0.09345, 0.06159, 0.1504, 0.3089, 0.1633, 0.1131, 0.03856, 0.1426, 0.3134, 0.1578, 0.08149, 0.1411, 0.1783, 0.1776, 0.141, 0.1679, 0.2246, 0.256, 0.1888, 0.1854, 0.2261, 0.2268, 0.186, 0.2087, 0.2649, 0.2842, 0.2261, 0.2609, 0.3151, 0.3162, 0.2626, 0.2816, 0.3439, 0.3513, 0.2931, 0.1026, 0.161, 0.1619, 0.1026, 0.2492, 0.5691, 0.5707, 0.2493, 0.4918, 0.6465, 0.6483, 0.4939, 0.1531, 0.1478, 0.1471, 0.152, 0.02183, 0.02047, 0.1871, 0.4545, 0.2518, 0.1301, 0.2629, 0.6089, 0.5853, 0.249, 0.4828, 0.6276, 0.6233, 0.4776, 0.1636, 0.1652, 0.1652, 0.1638, 0.05634, 0.0465, 0.04695, 0.05676]): _vg.add([_i], _w, 'REPLACE')
_vg = ob_bag.vertex_groups.new(name='Spine_1')
for _i, _w in zip([1, 3, 5, 7, 9, 11, 12, 15, 17, 19, 20, 21, 23, 25, 28, 30, 31, 32, 33, 35, 37, 38, 39, 40, 41, 42, 43, 44, 45, 46, 47, 48, 50, 51, 52, 53, 54, 55, 57, 58, 59, 60, 61, 62, 64, 65, 66, 67, 68, 69, 71, 72, 73, 74, 75, 76, 78, 79, 80, 81, 82, 83, 85, 86, 87, 88, 89, 90, 92, 93, 94, 95, 96, 97, 99, 100, 101, 102, 103, 104, 106, 107, 108, 109, 110, 111, 113, 114, 115, 116, 117, 118, 128, 131, 140, 143, 164, 165, 166, 167, 168, 169, 170, 171, 172, 173, 174, 175, 176, 177, 178, 179, 180, 181, 182, 183, 184, 185, 186, 187, 192, 193, 194, 195, 196, 197, 198, 199, 200, 201, 202, 203, 204, 205, 206, 207, 208, 209, 210, 211, 212, 215], [0.03023, 0.01239, 0.02859, 0.00642, 0.02979, 0.02827, 0.01522, 0.007481, 0.003959, 0.02658, 0.02156, 0.001397, 0.002496, 0.02745, 0.008556, 0.02228, 0.007803, 0.02051, 0.005181, 0.01588, 0.06164, 0.1995, 0.504, 0.4023, 0.1662, 0.07071, 0.04647, 0.1065, 0.2523, 0.4329, 0.1776, 0.05538, 0.044, 0.1057, 0.2515, 0.4318, 0.1774, 0.05539, 0.07042, 0.1661, 0.4019, 0.5034, 0.1996, 0.06233, 0.07084, 0.1644, 0.3944, 0.4955, 0.1992, 0.0642, 0.07122, 0.1646, 0.3947, 0.4958, 0.1991, 0.06351, 0.04894, 0.1089, 0.2407, 0.4291, 0.1796, 0.05761, 0.05082, 0.1097, 0.2413, 0.4299, 0.1798, 0.05762, 0.06945, 0.1669, 0.4079, 0.5115, 0.1994, 0.06041, 0.03895, 0.1024, 0.2678, 0.4356, 0.1756, 0.0532, 0.04053, 0.1029, 0.2711, 0.4376, 0.1755, 0.0529, 0.0695, 0.1669, 0.409, 0.5134, 0.1991, 0.05947, 0.003549, 0.003309, 0.009508, 0.009567, 0.04976, 0.03895, 0.03822, 0.04851, 0.1887, 0.1666, 0.1659, 0.1879, 0.5839, 0.6664, 0.6683, 0.587, 0.4391, 0.465, 0.4655, 0.4403, 0.1531, 0.1322, 0.1317, 0.1524, 0.05737, 0.03806, 0.03756, 0.057, 0.03591, 0.02939, 0.02979, 0.03634, 0.1654, 0.1509, 0.1513, 0.1658, 0.4891, 0.5531, 0.5513, 0.486, 0.202, 0.1666, 0.1668, 0.2015, 0.07496, 0.05205, 0.05231, 0.07516, 0.01219, 0.01187]): _vg.add([_i], _w, 'REPLACE')
_vg = ob_bag.vertex_groups.new(name='Spine_2')
for _i, _w in zip([1, 3, 5, 7, 9, 11, 12, 15, 17, 19, 20, 23, 25, 28, 30, 31, 38, 39, 40, 41, 42, 43, 44, 45, 46, 47, 48, 50, 51, 52, 53, 54, 55, 57, 58, 59, 60, 61, 64, 65, 66, 67, 68, 71, 72, 73, 74, 75, 78, 79, 80, 81, 82, 83, 85, 86, 87, 88, 89, 90, 92, 93, 94, 95, 96, 99, 100, 101, 102, 103, 106, 107, 108, 109, 110, 113, 114, 115, 116, 117, 120, 121, 122, 123, 128, 129, 130, 131, 132, 133, 134, 135, 140, 141, 142, 143, 168, 169, 170, 171, 172, 173, 174, 175, 176, 177, 178, 179, 180, 181, 182, 183, 184, 185, 186, 187, 196, 197, 198, 199, 200, 201, 202, 203, 204, 205, 206, 207, 208, 209, 210, 211, 212, 213, 214, 215], [0.2873, 0.3173, 0.2797, 0.2877, 0.2925, 0.2855, 0.3297, 0.2916, 0.2881, 0.2805, 0.3029, 0.3092, 0.2873, 0.3134, 0.3116, 0.34, 0.06942, 0.1795, 0.4316, 0.5486, 0.304, 0.3232, 0.5919, 0.5237, 0.2229, 0.08602, 0.001113, 0.3122, 0.588, 0.5225, 0.2231, 0.08613, 0.001238, 0.3007, 0.5466, 0.431, 0.1795, 0.06944, 0.3033, 0.545, 0.4332, 0.183, 0.07239, 0.3071, 0.547, 0.4338, 0.1831, 0.07239, 0.3134, 0.5829, 0.5303, 0.2229, 0.08756, 0.00329, 0.3256, 0.5871, 0.5316, 0.223, 0.08749, 0.003204, 0.2981, 0.5495, 0.4303, 0.1762, 0.06644, 0.3105, 0.594, 0.5108, 0.2232, 0.0844, 0.3198, 0.5985, 0.5101, 0.2227, 0.08399, 0.3005, 0.5519, 0.431, 0.1757, 0.06601, 0.2783, 0.191, 0.1887, 0.2673, 0.3129, 0.2065, 0.2055, 0.3081, 0.3263, 0.2047, 0.2017, 0.313, 0.2621, 0.1913, 0.1919, 0.2654, 0.05112, 0.02199, 0.02134, 0.0505, 0.1507, 0.1215, 0.1209, 0.1497, 0.4457, 0.4644, 0.4648, 0.4467, 0.598, 0.6573, 0.6589, 0.601, 0.267, 0.2257, 0.2254, 0.2674, 0.07217, 0.05831, 0.05868, 0.07284, 0.2137, 0.1952, 0.1958, 0.2147, 0.6201, 0.6965, 0.6951, 0.618, 0.6631, 0.7298, 0.7279, 0.6589, 0.2805, 0.2277, 0.2275, 0.277]): _vg.add([_i], _w, 'REPLACE')
_vg = ob_bag.vertex_groups.new(name='Head')
for _i, _w in zip([1, 3, 5, 7, 9, 11, 12, 15, 17, 19, 20, 23, 25, 28, 30, 31, 39, 40, 41, 42, 43, 44, 45, 46, 50, 51, 52, 53, 57, 58, 59, 60, 64, 65, 66, 67, 71, 72, 73, 74, 78, 79, 80, 81, 85, 86, 87, 88, 92, 93, 94, 95, 99, 100, 101, 102, 106, 107, 108, 109, 113, 114, 115, 116, 120, 121, 122, 123, 128, 129, 130, 131, 132, 133, 134, 135, 140, 141, 142, 143, 176, 177, 178, 179, 180, 181, 182, 183, 184, 185, 186, 187, 200, 203, 204, 205, 206, 207, 208, 209, 210, 211, 212, 213, 214, 215], [0.6631, 0.6397, 0.6717, 0.6733, 0.6579, 0.6659, 0.6254, 0.6688, 0.6745, 0.6723, 0.6527, 0.6548, 0.6649, 0.6461, 0.6436, 0.6203, 0.011, 0.07712, 0.2485, 0.6092, 0.6087, 0.2539, 0.1022, 0.03054, 0.6212, 0.2587, 0.104, 0.03191, 0.6129, 0.2505, 0.07792, 0.01169, 0.609, 0.2519, 0.08017, 0.01496, 0.6046, 0.2498, 0.07936, 0.01422, 0.617, 0.2594, 0.1054, 0.03384, 0.6031, 0.2544, 0.1035, 0.03243, 0.6174, 0.249, 0.07565, 0.008411, 0.6263, 0.2575, 0.102, 0.0294, 0.616, 0.2527, 0.1, 0.02776, 0.615, 0.2469, 0.07455, 0.007356, 0.6937, 0.7899, 0.7926, 0.7059, 0.6542, 0.7682, 0.7692, 0.6592, 0.6468, 0.7762, 0.7795, 0.6614, 0.7017, 0.7815, 0.781, 0.6984, 0.05468, 0.01856, 0.0176, 0.05357, 0.2252, 0.1958, 0.1949, 0.2232, 0.6653, 0.7237, 0.7244, 0.6655, 0.009776, 0.01116, 0.08171, 0.06301, 0.06368, 0.08337, 0.2277, 0.1947, 0.1962, 0.2313, 0.6751, 0.7439, 0.744, 0.6786]): _vg.add([_i], _w, 'REPLACE')
_vg = ob_bag.vertex_groups.new(name='Leg.L')
for _i, _w in zip([0, 2, 4, 6, 8, 10, 13, 14, 16, 18, 21, 22, 24, 26, 27, 29, 32, 33, 34, 35, 36, 49, 52, 53, 54, 55, 56, 59, 60, 61, 62, 63, 66, 67, 68, 69, 70, 77, 80, 81, 82, 83, 84, 91, 94, 95, 96, 97, 98, 101, 102, 103, 104, 105, 112, 119, 124, 125, 126, 127, 136, 137, 138, 139, 144, 145, 146, 147, 148, 149, 150, 151, 152, 153, 154, 155, 156, 157, 158, 159, 160, 161, 162, 163, 164, 165, 166, 167, 168, 169, 170, 172, 173, 188, 189, 190, 191, 192, 193, 194, 195, 196, 197, 198, 199, 202, 203, 207], [0.0679, 0.07677, 0.7988, 0.7846, 0.06704, 0.7957, 0.788, 0.07361, 0.7659, 0.7879, 0.7529, 0.7473, 0.08748, 0.085, 0.09227, 0.07578, 0.6807, 0.679, 0.1096, 0.1144, 0.02131, 0.02537, 0.05645, 0.149, 0.4021, 0.7551, 0.854, 0.0328, 0.1381, 0.3924, 0.7473, 0.8556, 0.03782, 0.1424, 0.3646, 0.7566, 0.8624, 0.01074, 0.05886, 0.1532, 0.3763, 0.7632, 0.8607, 0.01505, 0.02764, 0.132, 0.3928, 0.7339, 0.8468, 0.05345, 0.1429, 0.403, 0.7424, 0.845, 0.04008, 0.03589, 0.1264, 0.2593, 0.5521, 0.717, 0.7061, 0.5457, 0.2591, 0.1307, 0.6505, 0.4924, 0.2695, 0.1463, 0.6451, 0.4895, 0.2682, 0.1486, 0.5545, 0.4097, 0.263, 0.1645, 0.5503, 0.4057, 0.2609, 0.1655, 0.7941, 0.5989, 0.2237, 0.08324, 0.6399, 0.2667, 0.1079, 0.04, 0.2371, 0.1023, 0.03869, 0.08215, 0.02203, 0.08408, 0.2229, 0.5988, 0.7938, 0.04049, 0.1104, 0.2725, 0.6524, 0.004651, 0.05167, 0.1145, 0.2499, 0.04067, 0.09295, 0.0196]): _vg.add([_i], _w, 'REPLACE')
_vg = ob_bag.vertex_groups.new(name='Leg2.L')
_vg = ob_bag.vertex_groups.new(name='Leg.R')
for _i, _w in zip([0, 2, 4, 6, 8, 10, 13, 14, 16, 18, 21, 22, 24, 26, 27, 29, 32, 33, 34, 35, 36, 37, 38, 39, 40, 45, 46, 47, 48, 49, 56, 63, 70, 73, 74, 75, 76, 77, 84, 87, 88, 89, 90, 91, 98, 105, 108, 109, 110, 111, 112, 115, 116, 117, 118, 119, 124, 125, 126, 127, 136, 137, 138, 139, 144, 145, 146, 147, 148, 149, 150, 151, 152, 153, 154, 155, 156, 157, 158, 159, 160, 161, 162, 163, 164, 165, 166, 167, 169, 170, 171, 174, 175, 188, 189, 190, 191, 192, 193, 194, 195, 196, 197, 198, 200, 201, 204], [0.8025, 0.7592, 0.0683, 0.06588, 0.7989, 0.0671, 0.06386, 0.7654, 0.07354, 0.07492, 0.08344, 0.07838, 0.7336, 0.7528, 0.7143, 0.7889, 0.1064, 0.09979, 0.677, 0.6443, 0.8566, 0.7494, 0.3955, 0.1391, 0.03321, 0.0562, 0.1485, 0.401, 0.7475, 0.8326, 0.009378, 0.02133, 0.01006, 0.03822, 0.1432, 0.3665, 0.7576, 0.8626, 0.0035, 0.05866, 0.1527, 0.3749, 0.7573, 0.846, 0.03477, 0.017, 0.05276, 0.1413, 0.4012, 0.731, 0.8131, 0.02735, 0.1323, 0.396, 0.7352, 0.8472, 0.7142, 0.5463, 0.2543, 0.1237, 0.1086, 0.214, 0.4686, 0.6609, 0.1427, 0.2639, 0.4859, 0.6462, 0.1266, 0.2288, 0.43, 0.603, 0.1593, 0.2558, 0.4013, 0.5473, 0.1458, 0.2322, 0.3686, 0.5153, 0.08209, 0.2205, 0.5948, 0.7931, 0.0395, 0.1074, 0.265, 0.6401, 0.0386, 0.1014, 0.2365, 0.02117, 0.08159, 0.7077, 0.3028, 0.1297, 0.05527, 0.6273, 0.2228, 0.08392, 0.01749, 0.2416, 0.104, 0.03924, 0.0901, 0.03521, 0.01761]): _vg.add([_i], _w, 'REPLACE')
_vg = ob_bag.vertex_groups.new(name='Leg2.R')
_vg = ob_bag.vertex_groups.new(name='Foot.L')
_vg = ob_bag.vertex_groups.new(name='Toe.L')
_vg = ob_bag.vertex_groups.new(name='IK_Leg.L')
_vg = ob_bag.vertex_groups.new(name='Foot.R')
_vg = ob_bag.vertex_groups.new(name='Toe.R')
_vg = ob_bag.vertex_groups.new(name='IK_Leg.R')
_m = ob_bag.modifiers.new('Armature', 'ARMATURE')
_m.object = ob_armature
ob_legs.parent = ob_armature
ob_legs.matrix_parent_inverse = Matrix(((1.0, -0.0, 0.0, -9.411e-16), (-0.0, 1.0, -0.0, -0.01472), (0.0, -0.0, 1.0, -4.238), (-0.0, 0.0, -0.0, 1.0)))
ob_legs.location = (-0.7541, 0.0, 0.0)
ob_legs.lineart.crease_threshold = 0.0
_vg = ob_legs.vertex_groups.new(name='Pelvis')
for _i, _w in zip([4, 5, 7, 20, 21, 22, 23, 24, 25, 26, 27, 66, 67], [0.09517, 0.003899, 0.1135, 0.5746, 0.1056, 0.0995, 0.5803, 0.6731, 0.1739, 0.196, 0.6692, 0.6997, 0.7264]): _vg.add([_i], _w, 'REPLACE')
_vg = ob_legs.vertex_groups.new(name='Spine_1')
_vg = ob_legs.vertex_groups.new(name='Spine_2')
_vg = ob_legs.vertex_groups.new(name='Head')
_vg = ob_legs.vertex_groups.new(name='Leg.L')
_vg = ob_legs.vertex_groups.new(name='Leg2.L')
_vg = ob_legs.vertex_groups.new(name='Leg.R')
for _i, _w in zip([4, 5, 6, 7, 8, 9, 10, 11, 20, 21, 22, 23, 24, 25, 26, 27, 28, 29, 30, 31, 32, 33, 34, 35, 42, 43, 44, 45, 46, 47, 48, 49, 66, 67], [0.9048, 0.973, 0.9755, 0.8865, 0.9068, 0.5391, 0.8578, 0.9108, 0.4254, 0.8944, 0.9005, 0.4197, 0.3269, 0.8261, 0.804, 0.3308, 0.998, 0.9965, 0.9975, 0.9975, 0.04891, 0.05136, 0.1284, 0.1236, 0.986, 0.9938, 0.9949, 0.9809, 0.9923, 0.9678, 0.9839, 0.9926, 0.3003, 0.2736]): _vg.add([_i], _w, 'REPLACE')
_vg = ob_legs.vertex_groups.new(name='Leg2.R')
for _i, _w in zip([8, 9, 10, 11, 13, 14, 15, 32, 33, 34, 35, 36, 37, 47, 50, 51, 52, 53, 54, 55, 56, 57, 58, 59, 60, 61, 62, 63, 64, 65], [0.09319, 0.4609, 0.1422, 0.08919, 0.003094, 0.1301, 0.08623, 0.9505, 0.9486, 0.8716, 0.8764, 0.07888, 0.07148, 0.01417, 0.8903, 0.7966, 0.1717, 0.4972, 0.993, 0.9803, 0.9415, 0.9718, 0.9995, 0.9985, 0.9949, 0.9971, 0.998, 0.9964, 0.9889, 0.99]): _vg.add([_i], _w, 'REPLACE')
_vg = ob_legs.vertex_groups.new(name='Foot.L')
_vg = ob_legs.vertex_groups.new(name='Toe.L')
_vg = ob_legs.vertex_groups.new(name='IK_Leg.L')
_vg = ob_legs.vertex_groups.new(name='Foot.R')
for _i, _w in zip([0, 1, 2, 3, 12, 13, 14, 15, 36, 37, 50, 51, 52, 53, 56, 57], [0.06691, 0.08384, 0.0822, 0.05744, 0.8592, 0.8628, 0.834, 0.8837, 0.8465, 0.8765, 0.1058, 0.1947, 0.824, 0.5011, 0.05804, 0.005979]): _vg.add([_i], _w, 'REPLACE')
_vg = ob_legs.vertex_groups.new(name='Toe.R')
for _i, _w in zip([0, 1, 2, 3, 12, 13, 14, 15, 16, 17, 18, 19, 36, 37, 38, 39, 40, 41], [0.9307, 0.913, 0.9108, 0.9381, 0.1169, 0.1107, 0.02175, 0.01015, 0.9992, 0.9966, 0.9967, 0.9992, 0.0746, 0.05201, 0.9943, 0.9884, 0.9872, 0.9948]): _vg.add([_i], _w, 'REPLACE')
_vg = ob_legs.vertex_groups.new(name='IK_Leg.R')
_m = ob_legs.modifiers.new('Subdivision', 'SUBSURF')
_m.uv_smooth = 'PRESERVE_CORNERS'
_m.show_only_control_edges = False
_m = ob_legs.modifiers.new('Mirror', 'MIRROR')
_m.use_clip = True
_m.mirror_object = ob_empty_002
_m = ob_legs.modifiers.new('Armature', 'ARMATURE')
_m.object = ob_armature
ob_armature.location = (9.411e-16, 0.01472, 4.238)
ob_armature.show_in_front = True
ob_armature.lineart.crease_threshold = 0.0

# ---- collection membership
col_collection.objects.link(ob_empty)
col_collection.objects.link(ob_empty_001)
col_collection.objects.link(ob_empty_002)
col_collection.objects.link(ob_sphere)
col_body.objects.link(ob_bag)
col_body.objects.link(ob_legs)
col_body.objects.link(ob_armature)

# ---- scene / render settings (as saved in the file)
scene.frame_start = 1; scene.frame_end = 45; scene.frame_set(44)
scene.render.engine = 'BLENDER_EEVEE_NEXT'
scene.cycles.use_denoising = False
scene.cycles.samples = 128
scene.cycles.sampling_pattern = 'TABULATED_SOBOL'
scene.cycles.use_adaptive_sampling = False
scene.cycles.use_light_tree = False
scene.view_settings.view_transform = 'Filmic'
bpy.context.view_layer.update()

# ---- added for rendering (the .blend has no active camera and no usable light): camera, sun
cam_auto = bpy.data.cameras.new('AutoCamera')
cam_auto.lens = 50.0
cam_auto.sensor_width = 36.0
cam_auto.clip_end = 1000.0
ob_auto_camera = bpy.data.objects.new('AutoCamera', cam_auto)
scene.collection.objects.link(ob_auto_camera)
ob_auto_camera.location = (8.04403, -9.74094, 10.3109)
ob_auto_camera.rotation_euler = (1.09748, -7.21219e-08, 0.694738)
scene.camera = ob_auto_camera
light_auto_sun = bpy.data.lights.new('AutoSun', 'SUN')
light_auto_sun.energy = 3.0
light_auto_sun.angle = 0.0523599
ob_auto_sun = bpy.data.objects.new('AutoSun', light_auto_sun)
scene.collection.objects.link(ob_auto_sun)
ob_auto_sun.rotation_euler = (0.872665, 0.174533, 0.523599)
bpy.context.view_layer.update()
